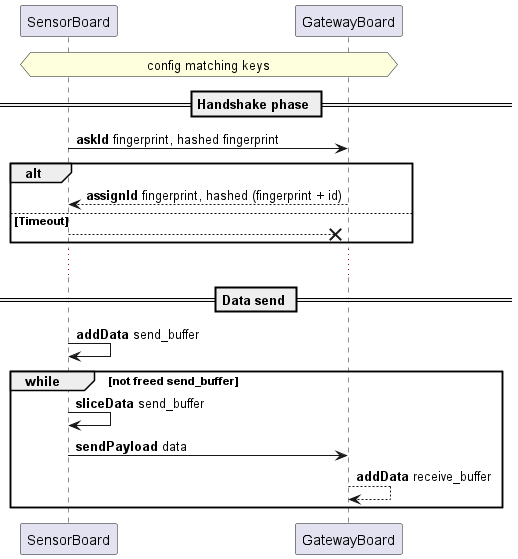

The diagram above was rendered by PlantUML. Its source (embedded in the PNG):
@startuml link-layer-protocol-sequence



participant SensorBoard as S
participant GatewayBoard as G

hnote over S, G : config matching keys

== Handshake phase ==
S -> G : <b>askId</b> fingerprint, hashed fingerprint
alt
S <-- G : <b>assignId</b> fingerprint, hashed (fingerprint + id)
else Timeout
S --X G
end

...

== Data send ==

S -> S : <b>addData</b> send_buffer

group while [not freed send_buffer] 
S -> S : <b>sliceData</b> send_buffer

S -> G : <b>sendPayload</b> data 
G --> G : <b>addData</b> receive_buffer 
end
@enduml